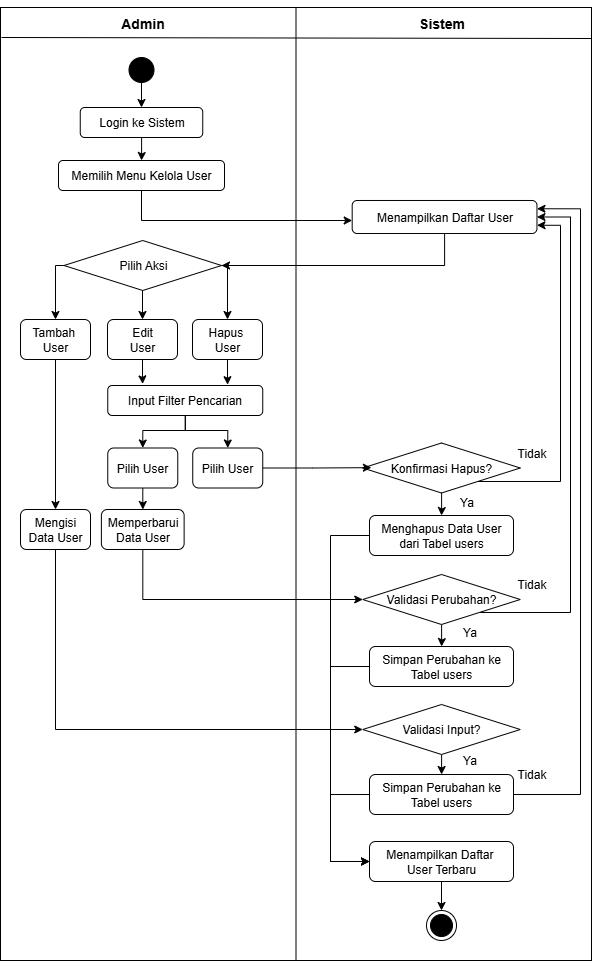

The diagram above was exported from draw.io. Its source (the exported page's mxGraphModel, read from the mxfile embedded in the PNG):
<mxGraphModel dx="1028" dy="628" grid="1" gridSize="10" guides="1" tooltips="1" connect="1" arrows="1" fold="1" page="1" pageScale="1" pageWidth="827" pageHeight="1169" math="0" shadow="0">
  <root>
    <mxCell id="0" />
    <mxCell id="1" parent="0" />
    <mxCell id="l-nk2HALf3eD7VIi8B2D-1" value="" style="rounded=0;whiteSpace=wrap;html=1;shadow=0;glass=0;" parent="1" vertex="1">
      <mxGeometry x="118" y="57" width="591" height="953" as="geometry" />
    </mxCell>
    <mxCell id="l-nk2HALf3eD7VIi8B2D-2" value="" style="endArrow=none;html=1;rounded=0;entryX=0.5;entryY=0;entryDx=0;entryDy=0;exitX=0.5;exitY=1;exitDx=0;exitDy=0;" parent="1" source="l-nk2HALf3eD7VIi8B2D-1" target="l-nk2HALf3eD7VIi8B2D-1" edge="1">
      <mxGeometry width="50" height="50" relative="1" as="geometry">
        <mxPoint x="369" y="297" as="sourcePoint" />
        <mxPoint x="419" y="247" as="targetPoint" />
      </mxGeometry>
    </mxCell>
    <mxCell id="l-nk2HALf3eD7VIi8B2D-3" value="" style="endArrow=none;html=1;rounded=0;" parent="1" edge="1">
      <mxGeometry width="50" height="50" relative="1" as="geometry">
        <mxPoint x="119" y="87" as="sourcePoint" />
        <mxPoint x="709" y="88" as="targetPoint" />
      </mxGeometry>
    </mxCell>
    <mxCell id="l-nk2HALf3eD7VIi8B2D-4" value="&lt;font style=&quot;font-size: 14px;&quot;&gt;Admin&lt;/font&gt;" style="text;strokeColor=none;fillColor=none;html=1;fontSize=24;fontStyle=1;verticalAlign=middle;align=center;" parent="1" vertex="1">
      <mxGeometry x="210.25" y="50" width="100" height="40" as="geometry" />
    </mxCell>
    <mxCell id="l-nk2HALf3eD7VIi8B2D-5" value="&lt;font style=&quot;font-size: 14px;&quot;&gt;Sistem&lt;/font&gt;" style="text;strokeColor=none;fillColor=none;html=1;fontSize=24;fontStyle=1;verticalAlign=middle;align=center;" parent="1" vertex="1">
      <mxGeometry x="509" y="50" width="100" height="40" as="geometry" />
    </mxCell>
    <mxCell id="l-nk2HALf3eD7VIi8B2D-6" style="edgeStyle=orthogonalEdgeStyle;rounded=0;orthogonalLoop=1;jettySize=auto;html=1;entryX=0.5;entryY=0;entryDx=0;entryDy=0;" parent="1" source="l-nk2HALf3eD7VIi8B2D-7" target="l-nk2HALf3eD7VIi8B2D-9" edge="1">
      <mxGeometry relative="1" as="geometry" />
    </mxCell>
    <mxCell id="l-nk2HALf3eD7VIi8B2D-7" value="" style="ellipse;shape=doubleEllipse;whiteSpace=wrap;html=1;aspect=fixed;gradientColor=none;fillColor=#000000;" parent="1" vertex="1">
      <mxGeometry x="246.5" y="107" width="25" height="25" as="geometry" />
    </mxCell>
    <mxCell id="l-nk2HALf3eD7VIi8B2D-8" style="edgeStyle=orthogonalEdgeStyle;rounded=0;orthogonalLoop=1;jettySize=auto;html=1;entryX=0.5;entryY=0;entryDx=0;entryDy=0;" parent="1" source="l-nk2HALf3eD7VIi8B2D-9" target="l-nk2HALf3eD7VIi8B2D-11" edge="1">
      <mxGeometry relative="1" as="geometry" />
    </mxCell>
    <mxCell id="l-nk2HALf3eD7VIi8B2D-9" value="Login ke Sistem" style="rounded=1;whiteSpace=wrap;html=1;" parent="1" vertex="1">
      <mxGeometry x="197.75" y="157" width="122.5" height="30" as="geometry" />
    </mxCell>
    <mxCell id="l-nk2HALf3eD7VIi8B2D-10" style="edgeStyle=orthogonalEdgeStyle;rounded=0;orthogonalLoop=1;jettySize=auto;html=1;" parent="1" source="l-nk2HALf3eD7VIi8B2D-11" target="l-nk2HALf3eD7VIi8B2D-14" edge="1">
      <mxGeometry relative="1" as="geometry">
        <Array as="points">
          <mxPoint x="259" y="270" />
        </Array>
      </mxGeometry>
    </mxCell>
    <mxCell id="l-nk2HALf3eD7VIi8B2D-11" value="Memilih Menu Kelola User" style="rounded=1;whiteSpace=wrap;html=1;" parent="1" vertex="1">
      <mxGeometry x="176" y="210" width="166" height="30" as="geometry" />
    </mxCell>
    <mxCell id="l-nk2HALf3eD7VIi8B2D-12" value="" style="ellipse;html=1;shape=endState;fillColor=#000000;strokeColor=#000000;" parent="1" vertex="1">
      <mxGeometry x="544" y="960" width="30" height="30" as="geometry" />
    </mxCell>
    <mxCell id="l-nk2HALf3eD7VIi8B2D-13" style="edgeStyle=orthogonalEdgeStyle;rounded=0;orthogonalLoop=1;jettySize=auto;html=1;entryX=1;entryY=0.5;entryDx=0;entryDy=0;" parent="1" source="l-nk2HALf3eD7VIi8B2D-14" target="l-nk2HALf3eD7VIi8B2D-20" edge="1">
      <mxGeometry relative="1" as="geometry">
        <Array as="points">
          <mxPoint x="562" y="315" />
        </Array>
      </mxGeometry>
    </mxCell>
    <mxCell id="l-nk2HALf3eD7VIi8B2D-14" value="Menampilkan Daftar User" style="rounded=1;whiteSpace=wrap;html=1;" parent="1" vertex="1">
      <mxGeometry x="469.69000000000005" y="250" width="184.77" height="33" as="geometry" />
    </mxCell>
    <mxCell id="l-nk2HALf3eD7VIi8B2D-15" style="edgeStyle=orthogonalEdgeStyle;rounded=0;orthogonalLoop=1;jettySize=auto;html=1;entryX=0.5;entryY=0;entryDx=0;entryDy=0;" parent="1" source="l-nk2HALf3eD7VIi8B2D-16" target="l-nk2HALf3eD7VIi8B2D-27" edge="1">
      <mxGeometry relative="1" as="geometry" />
    </mxCell>
    <mxCell id="l-nk2HALf3eD7VIi8B2D-16" value="Tambah&amp;nbsp;&lt;div&gt;User&lt;/div&gt;" style="rounded=1;whiteSpace=wrap;html=1;" parent="1" vertex="1">
      <mxGeometry x="138" y="369" width="70" height="40" as="geometry" />
    </mxCell>
    <mxCell id="l-nk2HALf3eD7VIi8B2D-17" style="edgeStyle=orthogonalEdgeStyle;rounded=0;orthogonalLoop=1;jettySize=auto;html=1;entryX=0.5;entryY=0;entryDx=0;entryDy=0;" parent="1" source="l-nk2HALf3eD7VIi8B2D-20" target="l-nk2HALf3eD7VIi8B2D-21" edge="1">
      <mxGeometry relative="1" as="geometry">
        <Array as="points">
          <mxPoint x="260" y="370" />
          <mxPoint x="260" y="370" />
        </Array>
      </mxGeometry>
    </mxCell>
    <mxCell id="l-nk2HALf3eD7VIi8B2D-18" style="edgeStyle=orthogonalEdgeStyle;rounded=0;orthogonalLoop=1;jettySize=auto;html=1;entryX=0.5;entryY=0;entryDx=0;entryDy=0;exitX=0;exitY=0.5;exitDx=0;exitDy=0;" parent="1" source="l-nk2HALf3eD7VIi8B2D-20" target="l-nk2HALf3eD7VIi8B2D-16" edge="1">
      <mxGeometry relative="1" as="geometry">
        <Array as="points">
          <mxPoint x="173" y="315" />
        </Array>
      </mxGeometry>
    </mxCell>
    <mxCell id="l-nk2HALf3eD7VIi8B2D-19" style="edgeStyle=orthogonalEdgeStyle;rounded=0;orthogonalLoop=1;jettySize=auto;html=1;exitX=1;exitY=0.5;exitDx=0;exitDy=0;" parent="1" source="l-nk2HALf3eD7VIi8B2D-20" target="l-nk2HALf3eD7VIi8B2D-22" edge="1">
      <mxGeometry relative="1" as="geometry">
        <Array as="points">
          <mxPoint x="345" y="315" />
        </Array>
      </mxGeometry>
    </mxCell>
    <mxCell id="l-nk2HALf3eD7VIi8B2D-20" value="Pilih Aksi" style="rhombus;whiteSpace=wrap;html=1;" parent="1" vertex="1">
      <mxGeometry x="181.5" y="290" width="157.5" height="50" as="geometry" />
    </mxCell>
    <mxCell id="l-nk2HALf3eD7VIi8B2D-21" value="Edit&lt;br&gt;&lt;div&gt;User&lt;/div&gt;" style="rounded=1;whiteSpace=wrap;html=1;" parent="1" vertex="1">
      <mxGeometry x="225" y="369" width="70" height="40" as="geometry" />
    </mxCell>
    <mxCell id="l-nk2HALf3eD7VIi8B2D-22" value="Hapus&amp;nbsp;&lt;div&gt;User&lt;/div&gt;" style="rounded=1;whiteSpace=wrap;html=1;" parent="1" vertex="1">
      <mxGeometry x="310" y="369" width="70" height="40" as="geometry" />
    </mxCell>
    <mxCell id="l-nk2HALf3eD7VIi8B2D-23" value="Pilih User" style="rounded=1;whiteSpace=wrap;html=1;" parent="1" vertex="1">
      <mxGeometry x="310.25" y="497.5" width="70" height="40" as="geometry" />
    </mxCell>
    <mxCell id="l-nk2HALf3eD7VIi8B2D-24" style="edgeStyle=orthogonalEdgeStyle;rounded=0;orthogonalLoop=1;jettySize=auto;html=1;" parent="1" source="l-nk2HALf3eD7VIi8B2D-25" target="l-nk2HALf3eD7VIi8B2D-29" edge="1">
      <mxGeometry relative="1" as="geometry" />
    </mxCell>
    <mxCell id="l-nk2HALf3eD7VIi8B2D-25" value="Pilih User" style="rounded=1;whiteSpace=wrap;html=1;" parent="1" vertex="1">
      <mxGeometry x="225.25" y="497.5" width="70" height="40" as="geometry" />
    </mxCell>
    <mxCell id="l-nk2HALf3eD7VIi8B2D-26" style="edgeStyle=orthogonalEdgeStyle;rounded=0;orthogonalLoop=1;jettySize=auto;html=1;entryX=0;entryY=0.5;entryDx=0;entryDy=0;" parent="1" source="l-nk2HALf3eD7VIi8B2D-27" target="l-nk2HALf3eD7VIi8B2D-46" edge="1">
      <mxGeometry relative="1" as="geometry">
        <Array as="points">
          <mxPoint x="173" y="779" />
        </Array>
      </mxGeometry>
    </mxCell>
    <mxCell id="l-nk2HALf3eD7VIi8B2D-27" value="Mengisi Data User" style="rounded=1;whiteSpace=wrap;html=1;" parent="1" vertex="1">
      <mxGeometry x="138" y="559" width="70" height="40" as="geometry" />
    </mxCell>
    <mxCell id="l-nk2HALf3eD7VIi8B2D-28" style="edgeStyle=orthogonalEdgeStyle;rounded=0;orthogonalLoop=1;jettySize=auto;html=1;entryX=0;entryY=0.5;entryDx=0;entryDy=0;" parent="1" source="l-nk2HALf3eD7VIi8B2D-29" target="l-nk2HALf3eD7VIi8B2D-40" edge="1">
      <mxGeometry relative="1" as="geometry">
        <Array as="points">
          <mxPoint x="260" y="649" />
        </Array>
      </mxGeometry>
    </mxCell>
    <mxCell id="l-nk2HALf3eD7VIi8B2D-29" value="Memperbarui Data User" style="rounded=1;whiteSpace=wrap;html=1;" parent="1" vertex="1">
      <mxGeometry x="218.88" y="559" width="82.75" height="40" as="geometry" />
    </mxCell>
    <mxCell id="l-nk2HALf3eD7VIi8B2D-30" style="edgeStyle=orthogonalEdgeStyle;rounded=0;orthogonalLoop=1;jettySize=auto;html=1;entryX=0.5;entryY=0;entryDx=0;entryDy=0;" parent="1" source="l-nk2HALf3eD7VIi8B2D-32" target="l-nk2HALf3eD7VIi8B2D-35" edge="1">
      <mxGeometry relative="1" as="geometry" />
    </mxCell>
    <mxCell id="l-nk2HALf3eD7VIi8B2D-31" style="edgeStyle=orthogonalEdgeStyle;rounded=0;orthogonalLoop=1;jettySize=auto;html=1;entryX=1;entryY=0.75;entryDx=0;entryDy=0;" parent="1" source="l-nk2HALf3eD7VIi8B2D-32" target="l-nk2HALf3eD7VIi8B2D-14" edge="1">
      <mxGeometry relative="1" as="geometry">
        <Array as="points">
          <mxPoint x="678" y="531" />
          <mxPoint x="678" y="275" />
        </Array>
      </mxGeometry>
    </mxCell>
    <mxCell id="l-nk2HALf3eD7VIi8B2D-32" value="Konfirmasi Hapus?" style="rhombus;whiteSpace=wrap;html=1;" parent="1" vertex="1">
      <mxGeometry x="480.25" y="492.5" width="157.5" height="50" as="geometry" />
    </mxCell>
    <mxCell id="l-nk2HALf3eD7VIi8B2D-33" style="edgeStyle=orthogonalEdgeStyle;rounded=0;orthogonalLoop=1;jettySize=auto;html=1;entryX=0.055;entryY=0.493;entryDx=0;entryDy=0;entryPerimeter=0;" parent="1" source="l-nk2HALf3eD7VIi8B2D-23" target="l-nk2HALf3eD7VIi8B2D-32" edge="1">
      <mxGeometry relative="1" as="geometry" />
    </mxCell>
    <mxCell id="l-nk2HALf3eD7VIi8B2D-34" style="edgeStyle=orthogonalEdgeStyle;rounded=0;orthogonalLoop=1;jettySize=auto;html=1;entryX=0;entryY=0.5;entryDx=0;entryDy=0;" parent="1" source="l-nk2HALf3eD7VIi8B2D-35" target="l-nk2HALf3eD7VIi8B2D-53" edge="1">
      <mxGeometry relative="1" as="geometry">
        <Array as="points">
          <mxPoint x="448" y="585" />
          <mxPoint x="448" y="911" />
        </Array>
      </mxGeometry>
    </mxCell>
    <mxCell id="l-nk2HALf3eD7VIi8B2D-35" value="Menghapus Data User&lt;div&gt;dari Tabel users&lt;/div&gt;" style="rounded=1;whiteSpace=wrap;html=1;" parent="1" vertex="1">
      <mxGeometry x="487" y="565" width="144" height="40" as="geometry" />
    </mxCell>
    <mxCell id="l-nk2HALf3eD7VIi8B2D-36" value="Ya" style="text;html=1;align=center;verticalAlign=middle;whiteSpace=wrap;rounded=0;fillColor=default;" parent="1" vertex="1">
      <mxGeometry x="573" y="541.5" width="23.12" height="20" as="geometry" />
    </mxCell>
    <mxCell id="l-nk2HALf3eD7VIi8B2D-37" value="Tidak" style="text;html=1;align=center;verticalAlign=middle;whiteSpace=wrap;rounded=0;fillColor=default;" parent="1" vertex="1">
      <mxGeometry x="637.75" y="492.5" width="23.12" height="20" as="geometry" />
    </mxCell>
    <mxCell id="l-nk2HALf3eD7VIi8B2D-38" style="edgeStyle=orthogonalEdgeStyle;rounded=0;orthogonalLoop=1;jettySize=auto;html=1;entryX=1;entryY=0.5;entryDx=0;entryDy=0;" parent="1" source="l-nk2HALf3eD7VIi8B2D-40" target="l-nk2HALf3eD7VIi8B2D-14" edge="1">
      <mxGeometry relative="1" as="geometry">
        <Array as="points">
          <mxPoint x="688" y="662" />
          <mxPoint x="688" y="267" />
        </Array>
      </mxGeometry>
    </mxCell>
    <mxCell id="l-nk2HALf3eD7VIi8B2D-39" style="edgeStyle=orthogonalEdgeStyle;rounded=0;orthogonalLoop=1;jettySize=auto;html=1;entryX=0.5;entryY=0;entryDx=0;entryDy=0;" parent="1" source="l-nk2HALf3eD7VIi8B2D-40" target="l-nk2HALf3eD7VIi8B2D-42" edge="1">
      <mxGeometry relative="1" as="geometry" />
    </mxCell>
    <mxCell id="l-nk2HALf3eD7VIi8B2D-40" value="Validasi Perubahan?" style="rhombus;whiteSpace=wrap;html=1;" parent="1" vertex="1">
      <mxGeometry x="480.25" y="624" width="157.5" height="50" as="geometry" />
    </mxCell>
    <mxCell id="l-nk2HALf3eD7VIi8B2D-41" style="edgeStyle=orthogonalEdgeStyle;rounded=0;orthogonalLoop=1;jettySize=auto;html=1;entryX=0;entryY=0.5;entryDx=0;entryDy=0;" parent="1" source="l-nk2HALf3eD7VIi8B2D-42" target="l-nk2HALf3eD7VIi8B2D-53" edge="1">
      <mxGeometry relative="1" as="geometry">
        <Array as="points">
          <mxPoint x="448" y="716" />
          <mxPoint x="448" y="911" />
        </Array>
      </mxGeometry>
    </mxCell>
    <mxCell id="l-nk2HALf3eD7VIi8B2D-42" value="Simpan Perubahan ke Tabel users" style="rounded=1;whiteSpace=wrap;html=1;" parent="1" vertex="1">
      <mxGeometry x="487" y="696" width="144" height="40" as="geometry" />
    </mxCell>
    <mxCell id="l-nk2HALf3eD7VIi8B2D-43" value="Ya" style="text;html=1;align=center;verticalAlign=middle;whiteSpace=wrap;rounded=0;fillColor=default;" parent="1" vertex="1">
      <mxGeometry x="576" y="672" width="23.12" height="20" as="geometry" />
    </mxCell>
    <mxCell id="l-nk2HALf3eD7VIi8B2D-44" value="Tidak" style="text;html=1;align=center;verticalAlign=middle;whiteSpace=wrap;rounded=0;fillColor=default;" parent="1" vertex="1">
      <mxGeometry x="637.75" y="624" width="23.12" height="20" as="geometry" />
    </mxCell>
    <mxCell id="l-nk2HALf3eD7VIi8B2D-45" style="edgeStyle=orthogonalEdgeStyle;rounded=0;orthogonalLoop=1;jettySize=auto;html=1;entryX=0.5;entryY=0;entryDx=0;entryDy=0;" parent="1" source="l-nk2HALf3eD7VIi8B2D-46" target="l-nk2HALf3eD7VIi8B2D-49" edge="1">
      <mxGeometry relative="1" as="geometry" />
    </mxCell>
    <mxCell id="l-nk2HALf3eD7VIi8B2D-46" value="Validasi Input?" style="rhombus;whiteSpace=wrap;html=1;" parent="1" vertex="1">
      <mxGeometry x="480.25" y="754" width="157.5" height="50" as="geometry" />
    </mxCell>
    <mxCell id="l-nk2HALf3eD7VIi8B2D-47" style="edgeStyle=orthogonalEdgeStyle;rounded=0;orthogonalLoop=1;jettySize=auto;html=1;entryX=0;entryY=0.5;entryDx=0;entryDy=0;" parent="1" source="l-nk2HALf3eD7VIi8B2D-49" target="l-nk2HALf3eD7VIi8B2D-53" edge="1">
      <mxGeometry relative="1" as="geometry">
        <Array as="points">
          <mxPoint x="448" y="844" />
          <mxPoint x="448" y="911" />
        </Array>
      </mxGeometry>
    </mxCell>
    <mxCell id="l-nk2HALf3eD7VIi8B2D-48" style="edgeStyle=orthogonalEdgeStyle;rounded=0;orthogonalLoop=1;jettySize=auto;html=1;entryX=1;entryY=0.25;entryDx=0;entryDy=0;" parent="1" source="l-nk2HALf3eD7VIi8B2D-49" target="l-nk2HALf3eD7VIi8B2D-14" edge="1">
      <mxGeometry relative="1" as="geometry">
        <Array as="points">
          <mxPoint x="698" y="844" />
          <mxPoint x="698" y="258" />
        </Array>
      </mxGeometry>
    </mxCell>
    <mxCell id="l-nk2HALf3eD7VIi8B2D-49" value="Simpan Perubahan ke Tabel users" style="rounded=1;whiteSpace=wrap;html=1;" parent="1" vertex="1">
      <mxGeometry x="487" y="824" width="144" height="40" as="geometry" />
    </mxCell>
    <mxCell id="l-nk2HALf3eD7VIi8B2D-50" value="Tidak" style="text;html=1;align=center;verticalAlign=middle;whiteSpace=wrap;rounded=0;fillColor=default;" parent="1" vertex="1">
      <mxGeometry x="637.75" y="814" width="23.12" height="20" as="geometry" />
    </mxCell>
    <mxCell id="l-nk2HALf3eD7VIi8B2D-51" value="Ya" style="text;html=1;align=center;verticalAlign=middle;whiteSpace=wrap;rounded=0;fillColor=default;" parent="1" vertex="1">
      <mxGeometry x="576" y="800" width="23.12" height="20" as="geometry" />
    </mxCell>
    <mxCell id="l-nk2HALf3eD7VIi8B2D-52" style="edgeStyle=orthogonalEdgeStyle;rounded=0;orthogonalLoop=1;jettySize=auto;html=1;entryX=0.5;entryY=0;entryDx=0;entryDy=0;" parent="1" source="l-nk2HALf3eD7VIi8B2D-53" target="l-nk2HALf3eD7VIi8B2D-12" edge="1">
      <mxGeometry relative="1" as="geometry" />
    </mxCell>
    <mxCell id="l-nk2HALf3eD7VIi8B2D-53" value="Menampilkan Daftar&amp;nbsp;&lt;div&gt;User Terbaru&lt;/div&gt;" style="rounded=1;whiteSpace=wrap;html=1;" parent="1" vertex="1">
      <mxGeometry x="487" y="891" width="144" height="40" as="geometry" />
    </mxCell>
    <mxCell id="l-nk2HALf3eD7VIi8B2D-54" style="edgeStyle=orthogonalEdgeStyle;rounded=0;orthogonalLoop=1;jettySize=auto;html=1;entryX=0.5;entryY=0;entryDx=0;entryDy=0;" parent="1" source="l-nk2HALf3eD7VIi8B2D-56" target="l-nk2HALf3eD7VIi8B2D-25" edge="1">
      <mxGeometry relative="1" as="geometry">
        <Array as="points">
          <mxPoint x="303" y="480" />
          <mxPoint x="260" y="480" />
        </Array>
      </mxGeometry>
    </mxCell>
    <mxCell id="l-nk2HALf3eD7VIi8B2D-55" style="edgeStyle=orthogonalEdgeStyle;rounded=0;orthogonalLoop=1;jettySize=auto;html=1;entryX=0.5;entryY=0;entryDx=0;entryDy=0;" parent="1" source="l-nk2HALf3eD7VIi8B2D-56" target="l-nk2HALf3eD7VIi8B2D-23" edge="1">
      <mxGeometry relative="1" as="geometry">
        <Array as="points">
          <mxPoint x="303" y="480" />
          <mxPoint x="345" y="480" />
        </Array>
      </mxGeometry>
    </mxCell>
    <mxCell id="l-nk2HALf3eD7VIi8B2D-56" value="Input Filter Pencarian" style="rounded=1;whiteSpace=wrap;html=1;" parent="1" vertex="1">
      <mxGeometry x="225.25" y="435" width="155" height="30" as="geometry" />
    </mxCell>
    <mxCell id="l-nk2HALf3eD7VIi8B2D-57" style="edgeStyle=orthogonalEdgeStyle;rounded=0;orthogonalLoop=1;jettySize=auto;html=1;entryX=0.225;entryY=-0.054;entryDx=0;entryDy=0;entryPerimeter=0;" parent="1" source="l-nk2HALf3eD7VIi8B2D-21" target="l-nk2HALf3eD7VIi8B2D-56" edge="1">
      <mxGeometry relative="1" as="geometry" />
    </mxCell>
    <mxCell id="l-nk2HALf3eD7VIi8B2D-58" style="edgeStyle=orthogonalEdgeStyle;rounded=0;orthogonalLoop=1;jettySize=auto;html=1;entryX=0.773;entryY=-0.027;entryDx=0;entryDy=0;entryPerimeter=0;" parent="1" source="l-nk2HALf3eD7VIi8B2D-22" target="l-nk2HALf3eD7VIi8B2D-56" edge="1">
      <mxGeometry relative="1" as="geometry" />
    </mxCell>
  </root>
</mxGraphModel>